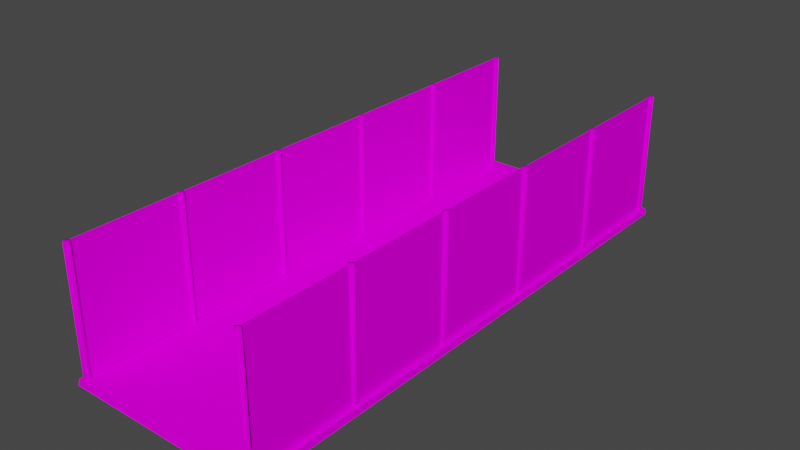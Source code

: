 # Source: Basket_camp.blend  (saved by Blender 2.90.8; exported with 4.5.12 LTS)
import bpy
from mathutils import Matrix  # noqa: F401  (used for matrix-valued properties, if any)

bpy.ops.wm.read_factory_settings(use_empty=True)
scene = bpy.context.scene
scene.name = 'Scene'

# ---- collections
col_collection = bpy.data.collections.new('Collection'); scene.collection.children.link(col_collection)

# ---- images (referenced by path relative to the original .blend; pixels are not part of the script)
import os
ASSET_DIR = os.environ.get("B2B_ASSET_DIR", "")  # directory of the original .blend (textures are referenced by path, not embedded)
HERE = os.path.dirname(os.path.abspath(__file__))  # packed textures are extracted next to this script under _unpacked/

def load_image(name, relpath, width, height, colorspace="sRGB"):
    """Load a texture the original file referenced (path relative to the .blend, or extracted next to this script)."""
    p = next((c for c in (os.path.join(HERE, relpath), os.path.join(ASSET_DIR, relpath)) if relpath and os.path.exists(c)), "")
    if p:
        img = bpy.data.images.load(p, check_existing=True)
        img.name = name
    else:  # same state as the original file: an image datablock whose file is absent (Cycles renders it pink)
        img = bpy.data.images.new(name, width, height)
        img.source = "FILE"
        img.filepath = "//" + (relpath or name)
    img.colorspace_settings.name = colorspace
    return img
img_floor = load_image('Floor', 'Floor.png', 1024, 1024, 'sRGB')
img_grid_01_png = load_image('Grid-01.png', 'Grid-01.png', 1024, 1024, 'sRGB')
img_metal_bars = load_image('Metal_bars', 'Metal_bars.png', 1024, 1024, 'sRGB')

# ---- materials (node trees are filled in below, after node groups)
mat_material_003 = bpy.data.materials.new('Material.003')
mat_material_003.use_transparent_shadow = False
mat_grid = bpy.data.materials.new('Grid')
mat_grid.use_transparent_shadow = False
mat_metal_bars = bpy.data.materials.new('Metal_bars')
mat_metal_bars.use_transparent_shadow = False

# ---- material node trees
mat_material_003.use_nodes = True; mat_material_003.node_tree.nodes.clear()
_N = mat_material_003.node_tree.nodes; _L = mat_material_003.node_tree.links
n0 = _N.new('ShaderNodeOutputMaterial'); n0.name = 'Material Output'; n0.location = (300, 300)
n1 = _N.new('ShaderNodeBsdfDiffuse'); n1.name = 'Diffuse BSDF'; n1.location = (4, 271)
n2 = _N.new('ShaderNodeTexImage'); n2.name = 'Image Texture'; n2.location = (-285, 255)
n2.image = img_floor
_L.new(n1.outputs[0], n0.inputs[0])
_L.new(n2.outputs[0], n1.inputs[0])
n0.is_active_output = True
mat_grid.use_nodes = True; mat_grid.node_tree.nodes.clear()
_N = mat_grid.node_tree.nodes; _L = mat_grid.node_tree.links
n0 = _N.new('ShaderNodeOutputMaterial'); n0.name = 'Material Output'; n0.location = (300, 300)
n1 = _N.new('ShaderNodeBsdfDiffuse'); n1.name = 'Diffuse BSDF'; n1.location = (69, 287)
n2 = _N.new('ShaderNodeTexImage'); n2.name = 'Image Texture'; n2.location = (-213, 276)
n2.image = img_grid_01_png
_L.new(n1.outputs[0], n0.inputs[0])
_L.new(n2.outputs[0], n1.inputs[0])
n0.is_active_output = True
mat_metal_bars.use_nodes = True; mat_metal_bars.node_tree.nodes.clear()
_N = mat_metal_bars.node_tree.nodes; _L = mat_metal_bars.node_tree.links
n0 = _N.new('ShaderNodeOutputMaterial'); n0.name = 'Material Output'; n0.location = (300, 300)
n1 = _N.new('ShaderNodeBsdfDiffuse'); n1.name = 'Diffuse BSDF'; n1.location = (52, 261)
n2 = _N.new('ShaderNodeTexImage'); n2.name = 'Image Texture'; n2.location = (-245, 273)
n2.image = img_metal_bars
_L.new(n1.outputs[0], n0.inputs[0])
_L.new(n2.outputs[0], n1.inputs[0])
n0.is_active_output = True

# ---- world
world_world = bpy.data.worlds.new('World'); scene.world = world_world
world_world.use_nodes = True; world_world.node_tree.nodes.clear()
_N = world_world.node_tree.nodes; _L = world_world.node_tree.links
n0 = _N.new('ShaderNodeOutputWorld'); n0.name = 'World Output'; n0.location = (300, 300)
n1 = _N.new('ShaderNodeBackground'); n1.name = 'Background'; n1.location = (10, 300)
n1.inputs[0].default_value = (0.05088, 0.05088, 0.05088, 1.0)
_L.new(n1.outputs[0], n0.inputs[0])
n0.is_active_output = True
world_world.color = (0.05088, 0.05088, 0.05088)
world_world.use_sun_shadow = False
world_world.sun_shadow_jitter_overblur = 0.0

# ---- meshes
me_plane = bpy.data.meshes.new('Plane')
me_plane.from_pydata([(-19.42, -55.71, -0.00401), (19.42, -55.71, -0.00401), (-19.42, 55.71, -0.00401), (19.42, 55.71, -0.00401), (-19.61, 55.96, -1.215), (-19.61, -55.96, -1.215), (19.61, -55.96, -1.215), (19.61, 55.96, -1.215)], [], [(0, 1, 3, 2), (1, 6, 7, 3), (2, 4, 5, 0), (3, 7, 4, 2), (0, 5, 6, 1), (4, 7, 6, 5)])
_uv = me_plane.uv_layers.new(name='UVMap')
_uv.uv.foreach_set('vector', [0.448, 0.02787, 0.01948, 0.03284, 0.01694, 0.9821, 0.4455, 0.9771, 0.01948, 0.03284, 6.821e-05, 0.01771, 6.817e-05, 0.9999, 0.01694, 0.9821, 0.4455, 0.9771, 0.4649, 0.9923, 0.4649, 0.01005, 0.448, 0.02787, 0.01694, 0.9821, 6.817e-05, 0.9999, 0.4649, 0.9923, 0.4455, 0.9771, 0.448, 0.02787, 0.4649, 0.01005, 6.821e-05, 0.01771, 0.01948, 0.03284, 0.2658, 0.3159, 0.2226, 0.3166, 0.2226, 0.2254, 0.2658, 0.2247])
me_plane.materials.append(mat_material_003)
me_plane.use_remesh_fix_poles = True
me_plane.use_remesh_preserve_attributes = False
me_plane.use_mirror_vertex_groups = False
me_plane.use_paint_bone_selection = False
me_plane.use_paint_mask = True
me_plane.update()
me_cube_003 = bpy.data.meshes.new('Cube.003')
me_cube_003.from_pydata([(-18.48, -63.69, 0.05149), (-18.48, -63.69, 24.68), (-18.48, -41.97, 0.05149), (-18.48, -41.97, 24.68), (-18.48, -41.86, 0.05149), (-18.48, -41.86, 24.68), (-18.48, -20.15, 0.05149), (-18.48, -20.15, 24.68), (-18.48, -20.04, 0.05149), (-18.48, -20.04, 24.68), (-18.48, 1.678, 0.05149), (-18.48, 1.678, 24.68), (-18.48, 1.787, 0.05149), (-18.48, 1.787, 24.68), (-18.48, 23.5, 0.05149), (-18.48, 23.5, 24.68), (-18.48, 23.61, 0.05149), (-18.48, 23.61, 24.68), (-18.48, 45.33, 0.05149), (-18.48, 45.33, 24.68), (18.53, -63.69, 0.05149), (18.53, -63.69, 24.68), (18.53, -41.97, 0.05149), (18.53, -41.97, 24.68), (18.53, -41.86, 0.05149), (18.53, -41.86, 24.68), (18.53, -20.15, 0.05149), (18.53, -20.15, 24.68), (18.53, -20.04, 0.05149), (18.53, -20.04, 24.68), (18.53, 1.678, 0.05149), (18.53, 1.678, 24.68), (18.53, 1.787, 0.05149), (18.53, 1.787, 24.68), (18.53, 23.5, 0.05149), (18.53, 23.5, 24.68), (18.53, 23.61, 0.05149), (18.53, 23.61, 24.68), (18.53, 45.33, 0.05149), (18.53, 45.33, 24.68)], [], [(3, 1, 0, 2), (7, 5, 4, 6), (11, 9, 8, 10), (15, 13, 12, 14), (19, 17, 16, 18), (23, 21, 20, 22), (27, 25, 24, 26), (31, 29, 28, 30), (35, 33, 32, 34), (39, 37, 36, 38)])
me_cube_003.polygons.foreach_set('use_smooth', [True] * 10)
_uv = me_cube_003.uv_layers.new(name='UVMap')
_uv.uv.foreach_set('vector', [9.389e-05, 9.389e-05, 0.8817, 9.389e-05, 0.8817, 0.9999, 9.392e-05, 0.9999, 9.389e-05, 9.389e-05, 0.8817, 9.389e-05, 0.8817, 0.9999, 9.392e-05, 0.9999, 9.389e-05, 9.389e-05, 0.8817, 9.389e-05, 0.8817, 0.9999, 9.392e-05, 0.9999, 9.389e-05, 9.389e-05, 0.8817, 9.389e-05, 0.8817, 0.9999, 9.392e-05, 0.9999, 9.389e-05, 9.389e-05, 0.8817, 9.389e-05, 0.8817, 0.9999, 9.392e-05, 0.9999, 9.389e-05, 9.389e-05, 0.8817, 9.389e-05, 0.8817, 0.9999, 9.392e-05, 0.9999, 9.389e-05, 9.389e-05, 0.8817, 9.389e-05, 0.8817, 0.9999, 9.392e-05, 0.9999, 9.389e-05, 9.389e-05, 0.8817, 9.389e-05, 0.8817, 0.9999, 9.392e-05, 0.9999, 9.389e-05, 9.389e-05, 0.8817, 9.389e-05, 0.8817, 0.9999, 9.392e-05, 0.9999, 9.389e-05, 9.389e-05, 0.8817, 9.389e-05, 0.8817, 0.9999, 9.392e-05, 0.9999])
me_cube_003.materials.append(mat_grid)
me_cube_003.use_remesh_fix_poles = True
me_cube_003.use_remesh_preserve_attributes = False
me_cube_003.use_mirror_vertex_groups = False
me_cube_003.update()
me_cube_005 = bpy.data.meshes.new('Cube.005')
me_cube_005.from_pydata([(18.51, -59.59, 0.02215), (18.51, -59.59, 24.65), (17.81, -58.89, 0.02215), (17.81, -58.89, 24.65), (19.21, -58.89, 0.02215), (19.21, -58.89, 24.65), (18.51, -58.2, 0.02215), (18.51, -58.2, 24.65), (18.51, -37.72, 0.02215), (18.51, -37.72, 24.65), (17.81, -37.02, 0.02215), (17.81, -37.02, 24.65), (19.21, -37.02, 0.02215), (19.21, -37.02, 24.65), (18.51, -36.33, 0.02215), (18.51, -36.33, 24.65), (18.51, -15.85, 0.02215), (18.51, -15.85, 24.65), (17.81, -15.15, 0.02215), (17.81, -15.15, 24.65), (19.21, -15.15, 0.02215), (19.21, -15.15, 24.65), (18.51, -14.46, 0.02215), (18.51, -14.46, 24.65), (18.51, 6.021, 0.02215), (18.51, 6.021, 24.65), (17.81, 6.718, 0.02215), (17.81, 6.718, 24.65), (19.21, 6.718, 0.02215), (19.21, 6.718, 24.65), (18.51, 7.414, 0.02215), (18.51, 7.414, 24.65), (18.51, 27.89, 0.02215), (18.51, 27.89, 24.65), (17.81, 28.59, 0.02215), (17.81, 28.59, 24.65), (19.21, 28.59, 0.02215), (19.21, 28.59, 24.65), (18.51, 29.28, 0.02215), (18.51, 29.28, 24.65), (18.51, 49.76, 0.02215), (18.51, 49.76, 24.65), (17.81, 50.46, 0.02215), (17.81, 50.46, 24.65), (19.21, 50.46, 0.02215), (19.21, 50.46, 24.65), (18.51, 51.15, 0.02215), (18.51, 51.15, 24.65), (-18.5, -59.59, 0.02215), (-18.5, -59.59, 24.65), (-19.2, -58.89, 0.02215), (-19.2, -58.89, 24.65), (-17.8, -58.89, 0.02215), (-17.8, -58.89, 24.65), (-18.5, -58.2, 0.02215), (-18.5, -58.2, 24.65), (-18.5, -37.72, 0.02215), (-18.5, -37.72, 24.65), (-19.2, -37.02, 0.02215), (-19.2, -37.02, 24.65), (-17.8, -37.02, 0.02215), (-17.8, -37.02, 24.65), (-18.5, -36.33, 0.02215), (-18.5, -36.33, 24.65), (-18.5, -15.85, 0.02215), (-18.5, -15.85, 24.65), (-19.2, -15.15, 0.02215), (-19.2, -15.15, 24.65), (-17.8, -15.15, 0.02215), (-17.8, -15.15, 24.65), (-18.5, -14.46, 0.02215), (-18.5, -14.46, 24.65), (-18.5, 6.021, 0.02215), (-18.5, 6.021, 24.65), (-19.2, 6.718, 0.02215), (-19.2, 6.718, 24.65), (-17.8, 6.718, 0.02215), (-17.8, 6.718, 24.65), (-18.5, 7.414, 0.02215), (-18.5, 7.414, 24.65), (-18.5, 27.89, 0.02215), (-18.5, 27.89, 24.65), (-19.2, 28.59, 0.02215), (-19.2, 28.59, 24.65), (-17.8, 28.59, 0.02215), (-17.8, 28.59, 24.65), (-18.5, 29.28, 0.02215), (-18.5, 29.28, 24.65), (-18.5, 49.76, 0.02215), (-18.5, 49.76, 24.65), (-19.2, 50.46, 0.02215), (-19.2, 50.46, 24.65), (-17.8, 50.46, 0.02215), (-17.8, 50.46, 24.65), (-18.5, 51.15, 0.02215), (-18.5, 51.15, 24.65)], [], [(0, 1, 3, 2), (2, 3, 7, 6), (6, 7, 5, 4), (4, 5, 1, 0), (7, 3, 1, 5), (8, 9, 11, 10), (10, 11, 15, 14), (14, 15, 13, 12), (12, 13, 9, 8), (15, 11, 9, 13), (16, 17, 19, 18), (18, 19, 23, 22), (22, 23, 21, 20), (20, 21, 17, 16), (23, 19, 17, 21), (24, 25, 27, 26), (26, 27, 31, 30), (30, 31, 29, 28), (28, 29, 25, 24), (31, 27, 25, 29), (32, 33, 35, 34), (34, 35, 39, 38), (38, 39, 37, 36), (36, 37, 33, 32), (39, 35, 33, 37), (40, 41, 43, 42), (42, 43, 47, 46), (46, 47, 45, 44), (44, 45, 41, 40), (47, 43, 41, 45), (48, 49, 51, 50), (50, 51, 55, 54), (54, 55, 53, 52), (52, 53, 49, 48), (55, 51, 49, 53), (56, 57, 59, 58), (58, 59, 63, 62), (62, 63, 61, 60), (60, 61, 57, 56), (63, 59, 57, 61), (64, 65, 67, 66), (66, 67, 71, 70), (70, 71, 69, 68), (68, 69, 65, 64), (71, 67, 65, 69), (72, 73, 75, 74), (74, 75, 79, 78), (78, 79, 77, 76), (76, 77, 73, 72), (79, 75, 73, 77), (80, 81, 83, 82), (82, 83, 87, 86), (86, 87, 85, 84), (84, 85, 81, 80), (87, 83, 81, 85), (88, 89, 91, 90), (90, 91, 95, 94), (94, 95, 93, 92), (92, 93, 89, 88), (95, 91, 89, 93)])
me_cube_005.polygons.foreach_set('use_smooth', [True] * 60)
_uv = me_cube_005.uv_layers.new(name='UVMap')
_uv.uv.foreach_set('vector', [1.0, 0.04004, 4.43e-05, 0.04004, 4.399e-05, 4.918e-05, 1.0, 4.399e-05, 1.0, 0.16, 4.438e-05, 0.16, 4.446e-05, 0.12, 1.0, 0.12, 1.0, 0.12, 4.446e-05, 0.12, 4.438e-05, 0.08003, 1.0, 0.08003, 1.0, 0.08003, 4.438e-05, 0.08003, 4.43e-05, 0.04004, 1.0, 0.04004, 0.04004, 0.1601, 0.04004, 0.2001, 4.411e-05, 0.2001, 4.399e-05, 0.1601, 1.0, 0.04004, 4.43e-05, 0.04004, 4.399e-05, 4.918e-05, 1.0, 4.399e-05, 1.0, 0.16, 4.438e-05, 0.16, 4.446e-05, 0.12, 1.0, 0.12, 1.0, 0.12, 4.446e-05, 0.12, 4.438e-05, 0.08003, 1.0, 0.08003, 1.0, 0.08003, 4.438e-05, 0.08003, 4.43e-05, 0.04004, 1.0, 0.04004, 0.04004, 0.1601, 0.04004, 0.2001, 4.411e-05, 0.2001, 4.399e-05, 0.1601, 1.0, 0.04004, 4.43e-05, 0.04004, 4.399e-05, 4.918e-05, 1.0, 4.399e-05, 1.0, 0.16, 4.438e-05, 0.16, 4.446e-05, 0.12, 1.0, 0.12, 1.0, 0.12, 4.446e-05, 0.12, 4.438e-05, 0.08003, 1.0, 0.08003, 1.0, 0.08003, 4.438e-05, 0.08003, 4.43e-05, 0.04004, 1.0, 0.04004, 0.04004, 0.1601, 0.04004, 0.2001, 4.411e-05, 0.2001, 4.399e-05, 0.1601, 1.0, 0.04004, 4.43e-05, 0.04004, 4.399e-05, 4.918e-05, 1.0, 4.399e-05, 1.0, 0.16, 4.438e-05, 0.16, 4.446e-05, 0.12, 1.0, 0.12, 1.0, 0.12, 4.446e-05, 0.12, 4.438e-05, 0.08003, 1.0, 0.08003, 1.0, 0.08003, 4.438e-05, 0.08003, 4.43e-05, 0.04004, 1.0, 0.04004, 0.04004, 0.1601, 0.04004, 0.2001, 4.411e-05, 0.2001, 4.399e-05, 0.1601, 1.0, 0.04004, 4.43e-05, 0.04004, 4.399e-05, 4.918e-05, 1.0, 4.399e-05, 1.0, 0.16, 4.438e-05, 0.16, 4.446e-05, 0.12, 1.0, 0.12, 1.0, 0.12, 4.446e-05, 0.12, 4.438e-05, 0.08003, 1.0, 0.08003, 1.0, 0.08003, 4.438e-05, 0.08003, 4.43e-05, 0.04004, 1.0, 0.04004, 0.04004, 0.1601, 0.04004, 0.2001, 4.411e-05, 0.2001, 4.399e-05, 0.1601, 1.0, 0.04004, 4.43e-05, 0.04004, 4.399e-05, 4.918e-05, 1.0, 4.399e-05, 1.0, 0.16, 4.438e-05, 0.16, 4.446e-05, 0.12, 1.0, 0.12, 1.0, 0.12, 4.446e-05, 0.12, 4.438e-05, 0.08003, 1.0, 0.08003, 1.0, 0.08003, 4.438e-05, 0.08003, 4.43e-05, 0.04004, 1.0, 0.04004, 0.04004, 0.1601, 0.04004, 0.2001, 4.411e-05, 0.2001, 4.399e-05, 0.1601, 1.0, 0.04004, 4.43e-05, 0.04004, 4.399e-05, 4.918e-05, 1.0, 4.399e-05, 1.0, 0.16, 4.438e-05, 0.16, 4.446e-05, 0.12, 1.0, 0.12, 1.0, 0.12, 4.446e-05, 0.12, 4.438e-05, 0.08003, 1.0, 0.08003, 1.0, 0.08003, 4.438e-05, 0.08003, 4.43e-05, 0.04004, 1.0, 0.04004, 0.04004, 0.1601, 0.04004, 0.2001, 4.411e-05, 0.2001, 4.399e-05, 0.1601, 1.0, 0.04004, 4.43e-05, 0.04004, 4.399e-05, 4.918e-05, 1.0, 4.399e-05, 1.0, 0.16, 4.438e-05, 0.16, 4.446e-05, 0.12, 1.0, 0.12, 1.0, 0.12, 4.446e-05, 0.12, 4.438e-05, 0.08003, 1.0, 0.08003, 1.0, 0.08003, 4.438e-05, 0.08003, 4.43e-05, 0.04004, 1.0, 0.04004, 0.04004, 0.1601, 0.04004, 0.2001, 4.411e-05, 0.2001, 4.399e-05, 0.1601, 1.0, 0.04004, 4.43e-05, 0.04004, 4.399e-05, 4.918e-05, 1.0, 4.399e-05, 1.0, 0.16, 4.438e-05, 0.16, 4.446e-05, 0.12, 1.0, 0.12, 1.0, 0.12, 4.446e-05, 0.12, 4.438e-05, 0.08003, 1.0, 0.08003, 1.0, 0.08003, 4.438e-05, 0.08003, 4.43e-05, 0.04004, 1.0, 0.04004, 0.04004, 0.1601, 0.04004, 0.2001, 4.411e-05, 0.2001, 4.399e-05, 0.1601, 1.0, 0.04004, 4.43e-05, 0.04004, 4.399e-05, 4.918e-05, 1.0, 4.399e-05, 1.0, 0.16, 4.438e-05, 0.16, 4.446e-05, 0.12, 1.0, 0.12, 1.0, 0.12, 4.446e-05, 0.12, 4.438e-05, 0.08003, 1.0, 0.08003, 1.0, 0.08003, 4.438e-05, 0.08003, 4.43e-05, 0.04004, 1.0, 0.04004, 0.04004, 0.1601, 0.04004, 0.2001, 4.411e-05, 0.2001, 4.399e-05, 0.1601, 1.0, 0.04004, 4.43e-05, 0.04004, 4.399e-05, 4.918e-05, 1.0, 4.399e-05, 1.0, 0.16, 4.438e-05, 0.16, 4.446e-05, 0.12, 1.0, 0.12, 1.0, 0.12, 4.446e-05, 0.12, 4.438e-05, 0.08003, 1.0, 0.08003, 1.0, 0.08003, 4.438e-05, 0.08003, 4.43e-05, 0.04004, 1.0, 0.04004, 0.04004, 0.1601, 0.04004, 0.2001, 4.411e-05, 0.2001, 4.399e-05, 0.1601, 1.0, 0.04004, 4.43e-05, 0.04004, 4.399e-05, 4.918e-05, 1.0, 4.399e-05, 1.0, 0.16, 4.438e-05, 0.16, 4.446e-05, 0.12, 1.0, 0.12, 1.0, 0.12, 4.446e-05, 0.12, 4.438e-05, 0.08003, 1.0, 0.08003, 1.0, 0.08003, 4.438e-05, 0.08003, 4.43e-05, 0.04004, 1.0, 0.04004, 0.04004, 0.1601, 0.04004, 0.2001, 4.411e-05, 0.2001, 4.399e-05, 0.1601])
me_cube_005.materials.append(mat_metal_bars)
me_cube_005.use_remesh_fix_poles = True
me_cube_005.use_remesh_preserve_attributes = False
me_cube_005.use_mirror_vertex_groups = False
me_cube_005.update()

# ---- objects
ob_floor = bpy.data.objects.new('Floor', me_plane)
ob_grids = bpy.data.objects.new('Grids', me_cube_003)
ob_metal_bars = bpy.data.objects.new('Metal_bars', me_cube_005)

# ---- transforms, parenting, visibility, modifiers, constraints
ob_floor.location = (0.0, 0.0, 0.0)
ob_floor.lineart.crease_threshold = 0.0
ob_grids.location = (0.0, 9.187, 0.0)
ob_grids.lineart.crease_threshold = 0.0
ob_metal_bars.location = (0.0, 4.04, 0.0)
ob_metal_bars.lineart.crease_threshold = 0.0

# ---- collection membership
col_collection.objects.link(ob_floor)
col_collection.objects.link(ob_grids)
col_collection.objects.link(ob_metal_bars)

# ---- scene / render settings (as saved in the file)
scene.frame_start = 1; scene.frame_end = 250; scene.frame_set(1)
scene.render.engine = 'BLENDER_EEVEE_NEXT'
scene.cycles.use_denoising = False
scene.cycles.samples = 128
scene.cycles.sampling_pattern = 'TABULATED_SOBOL'
scene.cycles.use_adaptive_sampling = False
scene.cycles.use_light_tree = False
scene.view_settings.view_transform = 'Filmic'
bpy.context.view_layer.update()

# ---- added for rendering (the .blend has no active camera and no usable light): camera, sun
cam_auto = bpy.data.cameras.new('AutoCamera')
cam_auto.lens = 50.0
cam_auto.sensor_width = 36.0
cam_auto.clip_end = 1971.1
ob_auto_camera = bpy.data.objects.new('AutoCamera', cam_auto)
scene.collection.objects.link(ob_auto_camera)
ob_auto_camera.location = (112.314, -134.777, 101.583)
ob_auto_camera.rotation_euler = (1.09748, -7.21219e-08, 0.694738)
scene.camera = ob_auto_camera
light_auto_sun = bpy.data.lights.new('AutoSun', 'SUN')
light_auto_sun.energy = 3.0
light_auto_sun.angle = 0.0523599
ob_auto_sun = bpy.data.objects.new('AutoSun', light_auto_sun)
scene.collection.objects.link(ob_auto_sun)
ob_auto_sun.rotation_euler = (0.872665, 0.174533, 0.523599)
bpy.context.view_layer.update()
